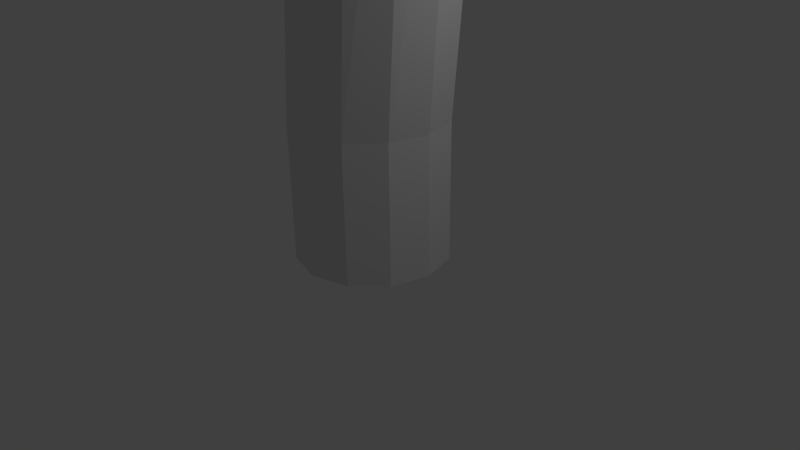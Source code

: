 # Source: root2.blend  (saved by Blender 2.75.0; exported with 4.5.12 LTS)
import bpy
from mathutils import Matrix  # noqa: F401  (used for matrix-valued properties, if any)

bpy.ops.wm.read_factory_settings(use_empty=True)
scene = bpy.context.scene
scene.name = 'Scene'

# ---- collections
col_collection_1 = bpy.data.collections.new('Collection 1'); scene.collection.children.link(col_collection_1)

# ---- world
world_world = bpy.data.worlds.new('World'); scene.world = world_world
world_world.color = (0.05088, 0.05088, 0.05088)
world_world.use_sun_shadow = False
world_world.sun_shadow_jitter_overblur = 0.0
world_world.cycles.sampling_method = 'MANUAL'
world_world.cycles.sample_map_resolution = 256

# ---- cameras
cam_camera = bpy.data.cameras.new('Camera')
cam_camera.clip_end = 100.0
cam_camera.lens = 35.0
cam_camera.sensor_width = 32.0
cam_camera.sensor_height = 18.0
cam_camera.ortho_scale = 7.314
cam_camera.dof.focus_distance = 0.0
cam_camera.dof.aperture_fstop = 128.0

# ---- lights
light_lamp = bpy.data.lights.new('Lamp', 'POINT')
light_lamp.transmission_factor = 0.0
light_lamp.cutoff_distance = 30.0
light_lamp.energy = 100.0
light_lamp.shadow_buffer_clip_start = 1.001
light_lamp.shadow_soft_size = 0.1
light_lamp.shadow_maximum_resolution = 0.006
light_lamp.use_absolute_resolution = True
light_lamp.cycles.use_multiple_importance_sampling = False

# ---- meshes
me_cylinder = bpy.data.meshes.new('Cylinder')
me_cylinder.from_pydata([(-0.03019, 1.03, 0.05939), (-0.03019, 1.032, 1.877), (0.4698, 0.8961, 0.05939), (0.4706, 0.8976, 1.877), (0.8358, 0.5301, 0.05939), (0.8373, 0.5309, 1.877), (0.9698, 0.03008, 0.05939), (0.9715, 0.03008, 1.877), (0.8358, -0.4699, 0.05939), (0.8373, -0.4708, 1.877), (0.4698, -0.8359, 0.05939), (0.4706, -0.8374, 1.877), (-0.03019, -0.9699, 0.05939), (-0.03019, -0.9716, 1.877), (-0.5302, -0.8359, 0.05939), (-0.531, -0.8374, 1.877), (-0.8962, -0.4699, 0.05939), (-0.8977, -0.4708, 1.877), (-1.03, 0.03008, 0.05939), (-1.032, 0.03008, 1.877), (-0.8962, 0.5301, 0.05939), (-0.8977, 0.5309, 1.877), (-0.5302, 0.8961, 0.05939), (-0.531, 0.8976, 1.877), (1.124, 0.7817, 7.25), (0.6364, 0.9527, 7.296), (1.462, 0.3892, 7.234), (1.561, -0.1195, 7.251), (1.394, -0.6081, 7.297), (1.006, -0.9458, 7.36), (0.4999, -1.042, 7.423), (0.01258, -0.8709, 7.468), (-0.3259, -0.4785, 7.485), (-0.4248, 0.03018, 7.468), (-0.2577, 0.5188, 7.421), (0.1308, 0.8565, 7.359), (2.165, 1.295, 16.44), (1.678, 1.466, 16.48), (2.503, 0.9022, 16.42), (2.602, 0.3935, 16.44), (2.435, -0.09516, 16.48), (2.047, -0.4328, 16.55), (1.541, -0.529, 16.61), (1.054, -0.358, 16.65), (0.7153, 0.03445, 16.67), (0.6164, 0.5431, 16.65), (0.7836, 1.032, 16.61), (1.172, 1.369, 16.54), (3.441, 1.921, 28.04), (2.967, 2.074, 28.04), (3.776, 1.552, 28.06), (3.881, 1.065, 28.09), (3.728, 0.5911, 28.12), (3.358, 0.2572, 28.14), (2.871, 0.1528, 28.15), (2.396, 0.3058, 28.15), (2.061, 0.6751, 28.13), (1.956, 1.162, 28.1), (2.109, 1.636, 28.07), (2.479, 1.969, 28.05), (3.458, 2.17, 32.43), (2.997, 2.31, 32.4), (3.786, 1.817, 32.47), (3.893, 1.347, 32.51), (3.751, 0.8859, 32.53), (3.397, 0.5566, 32.53), (2.926, 0.4477, 32.51), (2.465, 0.5883, 32.47), (2.137, 0.9408, 32.43), (2.03, 1.411, 32.4), (2.172, 1.872, 32.37), (2.526, 2.202, 32.37), (3.044, 2.573, 39.02), (2.598, 2.7, 38.95), (3.366, 2.237, 39.09), (3.476, 1.783, 39.14), (3.346, 1.331, 39.15), (3.01, 1.003, 39.12), (2.558, 0.8877, 39.06), (2.111, 1.015, 38.99), (1.79, 1.351, 38.92), (1.679, 1.805, 38.87), (1.81, 2.257, 38.86), (2.146, 2.585, 38.89), (1.087, 3.319, 51.8), (0.6951, 3.426, 51.71), (1.371, 3.027, 51.88), (1.472, 2.626, 51.92), (1.362, 2.225, 51.93), (1.071, 1.932, 51.89), (0.6764, 1.824, 51.81), (0.2846, 1.931, 51.72), (0.0002696, 2.223, 51.64), (-0.1004, 2.624, 51.6), (0.009629, 3.025, 51.59), (0.3008, 3.318, 51.64), (-0.7534, 3.652, 60.07), (-1.027, 3.727, 60.0), (-0.555, 3.448, 60.12), (-0.4848, 3.169, 60.15), (-0.5616, 2.889, 60.16), (-0.7647, 2.684, 60.13), (-1.04, 2.609, 60.08), (-1.313, 2.683, 60.01), (-1.511, 2.888, 59.96), (-1.582, 3.167, 59.93), (-1.505, 3.447, 59.92), (-1.302, 3.652, 59.95)], [], [(0, 1, 3, 2), (2, 3, 5, 4), (4, 5, 7, 6), (6, 7, 9, 8), (8, 9, 11, 10), (10, 11, 13, 12), (12, 13, 15, 14), (14, 15, 17, 16), (16, 17, 19, 18), (18, 19, 21, 20), (21, 19, 33, 34), (22, 23, 1, 0), (20, 21, 23, 22), (0, 2, 4, 6, 8, 10, 12, 14, 16, 18, 20, 22), (35, 34, 46, 47), (19, 17, 32, 33), (17, 15, 31, 32), (15, 13, 30, 31), (13, 11, 29, 30), (11, 9, 28, 29), (9, 7, 27, 28), (1, 23, 35, 25), (3, 1, 25, 24), (7, 5, 26, 27), (23, 21, 34, 35), (5, 3, 24, 26), (40, 39, 51, 52), (24, 25, 37, 36), (32, 31, 43, 44), (29, 28, 40, 41), (25, 35, 47, 37), (26, 24, 36, 38), (33, 32, 44, 45), (30, 29, 41, 42), (27, 26, 38, 39), (34, 33, 45, 46), (31, 30, 42, 43), (28, 27, 39, 40), (52, 51, 63, 64), (47, 46, 58, 59), (36, 37, 49, 48), (44, 43, 55, 56), (41, 40, 52, 53), (37, 47, 59, 49), (38, 36, 48, 50), (45, 44, 56, 57), (42, 41, 53, 54), (39, 38, 50, 51), (46, 45, 57, 58), (43, 42, 54, 55), (67, 66, 78, 79), (59, 58, 70, 71), (48, 49, 61, 60), (56, 55, 67, 68), (53, 52, 64, 65), (49, 59, 71, 61), (50, 48, 60, 62), (57, 56, 68, 69), (54, 53, 65, 66), (51, 50, 62, 63), (58, 57, 69, 70), (55, 54, 66, 67), (79, 78, 90, 91), (64, 63, 75, 76), (71, 70, 82, 83), (60, 61, 73, 72), (68, 67, 79, 80), (65, 64, 76, 77), (61, 71, 83, 73), (62, 60, 72, 74), (69, 68, 80, 81), (66, 65, 77, 78), (63, 62, 74, 75), (70, 69, 81, 82), (94, 93, 105, 106), (76, 75, 87, 88), (83, 82, 94, 95), (72, 73, 85, 84), (80, 79, 91, 92), (77, 76, 88, 89), (73, 83, 95, 85), (74, 72, 84, 86), (81, 80, 92, 93), (78, 77, 89, 90), (75, 74, 86, 87), (82, 81, 93, 94), (96, 97, 107, 106, 105, 104, 103, 102, 101, 100, 99, 98), (91, 90, 102, 103), (88, 87, 99, 100), (95, 94, 106, 107), (84, 85, 97, 96), (92, 91, 103, 104), (89, 88, 100, 101), (85, 95, 107, 97), (86, 84, 96, 98), (93, 92, 104, 105), (90, 89, 101, 102), (87, 86, 98, 99)])
me_cylinder.use_remesh_preserve_volume = False
me_cylinder.use_remesh_preserve_attributes = False
me_cylinder.use_mirror_vertex_groups = False
me_cylinder.update()

# ---- objects
ob_cylinder = bpy.data.objects.new('Cylinder', me_cylinder)
ob_lamp = bpy.data.objects.new('Lamp', light_lamp)
ob_camera = bpy.data.objects.new('Camera', cam_camera)

# ---- transforms, parenting, visibility, modifiers, constraints
ob_cylinder.location = (0.0, 0.0, 0.0)
ob_cylinder.lineart.crease_threshold = 0.0
ob_lamp.location = (4.076, 1.005, 5.904)
ob_lamp.rotation_euler = (0.6503, 0.05522, 1.866)
ob_lamp.lock_rotations_4d = False
ob_lamp.empty_display_type = 'ARROWS'
ob_lamp.color = (0.0, 0.0, 0.0, 0.0)
ob_lamp.lineart.crease_threshold = 0.0
ob_camera.location = (7.481, -6.508, 5.344)
ob_camera.rotation_euler = (1.109, 0.01082, 0.8149)
ob_camera.lock_rotations_4d = False
ob_camera.empty_display_type = 'ARROWS'
ob_camera.color = (0.0, 0.0, 0.0, 0.0)
ob_camera.display_type = 'WIRE'
ob_camera.lineart.crease_threshold = 0.0

# ---- collection membership
col_collection_1.objects.link(ob_cylinder)
col_collection_1.objects.link(ob_lamp)
col_collection_1.objects.link(ob_camera)

# ---- scene / render settings (as saved in the file)
scene.camera = ob_camera
scene.frame_start = 1; scene.frame_end = 250; scene.frame_set(1)
scene.render.engine = 'BLENDER_EEVEE_NEXT'
scene.render.resolution_percentage = 50
scene.render.dither_intensity = 0.0
scene.cycles.use_denoising = False
scene.cycles.samples = 10
scene.cycles.sampling_pattern = 'TABULATED_SOBOL'
scene.cycles.light_sampling_threshold = 0.0
scene.cycles.use_adaptive_sampling = False
scene.cycles.use_light_tree = False
scene.cycles.blur_glossy = 0.0
scene.cycles.pixel_filter_type = 'GAUSSIAN'
scene.cycles.sample_clamp_indirect = 0.0
scene.view_settings.view_transform = 'Standard'
bpy.context.view_layer.update()
